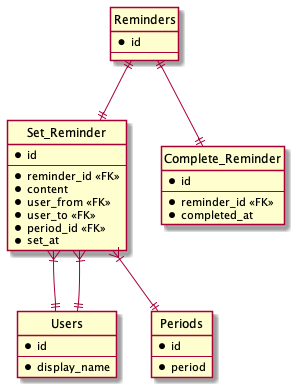

The diagram above was rendered by PlantUML. Its source (embedded in the PNG):
@startuml database-design-1

' hide the spot
hide circle
' avoid problems with angled crows feet
' skinparam linetype ortho

entity Set_Reminder {
  *id
  --
  *reminder_id <<FK>>
  *content
  *user_from <<FK>>
  *user_to <<FK>>
  *period_id <<FK>>
  *set_at
}

entity Complete_Reminder {
  *id
  --
  *reminder_id <<FK>>
  *completed_at
}

entity Reminders {
  *id
  --
}

entity Users {
  *id
  --
  *display_name
}

entity Periods {
  *id
  --
  *period
}

Reminders ||--|| Set_Reminder
Reminders ||--|| Complete_Reminder
Set_Reminder }|--|| Users
Set_Reminder }|--|| Users
Set_Reminder }|--|| Periods

@enduml